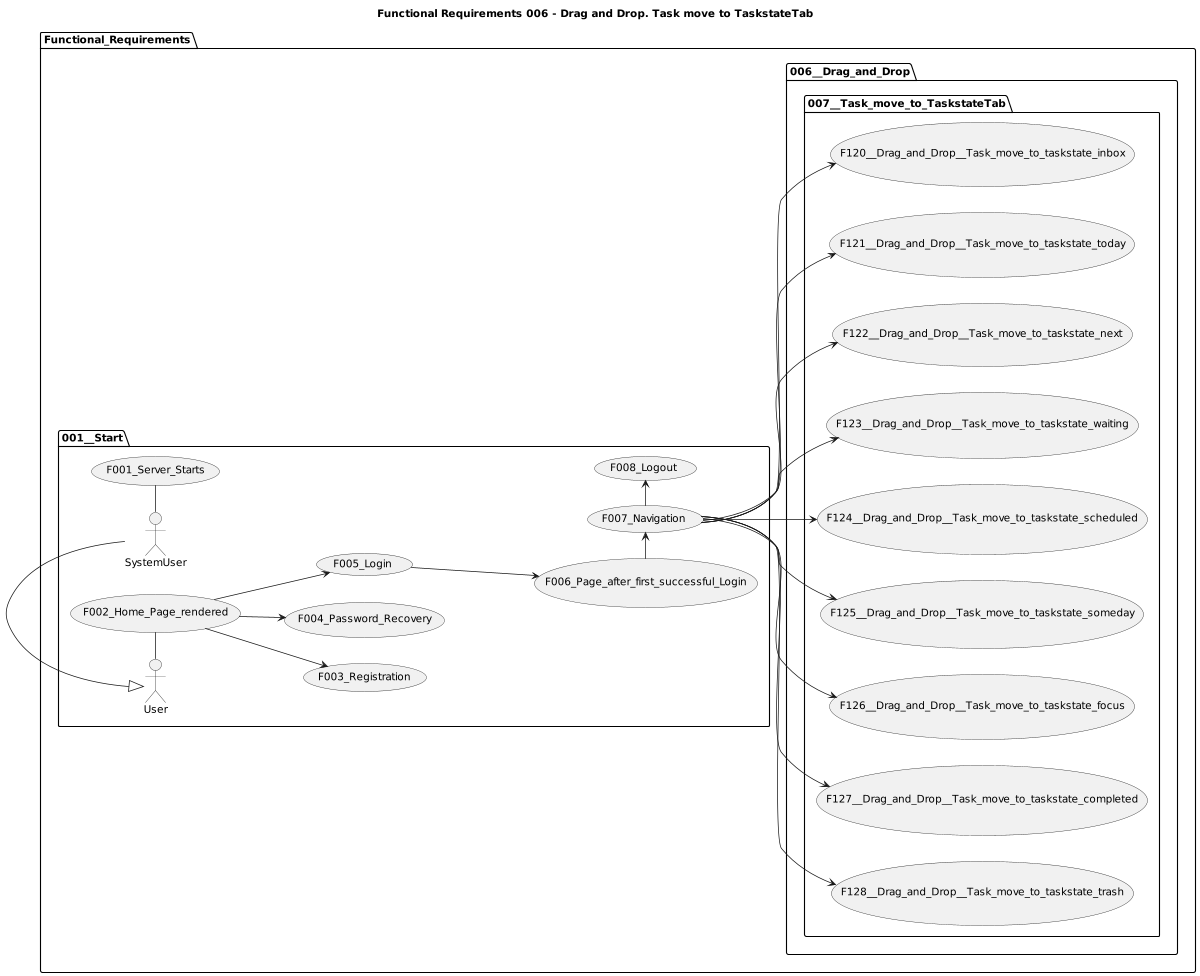

The diagram above was rendered by PlantUML. Its source (embedded in the PNG):
@startuml

title Functional Requirements 006 - Drag and Drop. Task move to TaskstateTab

left to right direction
'top to bottom direction

'https://plantuml.com/use-case-diagram

scale 1200 width

package Functional_Requirements {

  package 001__Start {
    SystemUser - (F001_Server_Starts)
    User - (F002_Home_Page_rendered)
    (F002_Home_Page_rendered) --> (F003_Registration)
    (F002_Home_Page_rendered) --> (F004_Password_Recovery)
    (F002_Home_Page_rendered) --> (F005_Login)
    (F005_Login) ---> (F006_Page_after_first_successful_Login)
    (F006_Page_after_first_successful_Login) -> (F007_Navigation)
    (F007_Navigation) -> (F008_Logout)

    User <|- SystemUser
  }

  package 006__Drag_and_Drop {

    package 007__Task_move_to_TaskstateTab {
      (F007_Navigation) --> (F120__Drag_and_Drop__Task_move_to_taskstate_inbox)
      (F007_Navigation) --> (F121__Drag_and_Drop__Task_move_to_taskstate_today)
      (F007_Navigation) --> (F122__Drag_and_Drop__Task_move_to_taskstate_next)
      (F007_Navigation) --> (F123__Drag_and_Drop__Task_move_to_taskstate_waiting)
      (F007_Navigation) --> (F124__Drag_and_Drop__Task_move_to_taskstate_scheduled)
      (F007_Navigation) --> (F125__Drag_and_Drop__Task_move_to_taskstate_someday)
      (F007_Navigation) --> (F126__Drag_and_Drop__Task_move_to_taskstate_focus)
      (F007_Navigation) --> (F127__Drag_and_Drop__Task_move_to_taskstate_completed)
      (F007_Navigation) --> (F128__Drag_and_Drop__Task_move_to_taskstate_trash)
    }

  }

}
@enduml